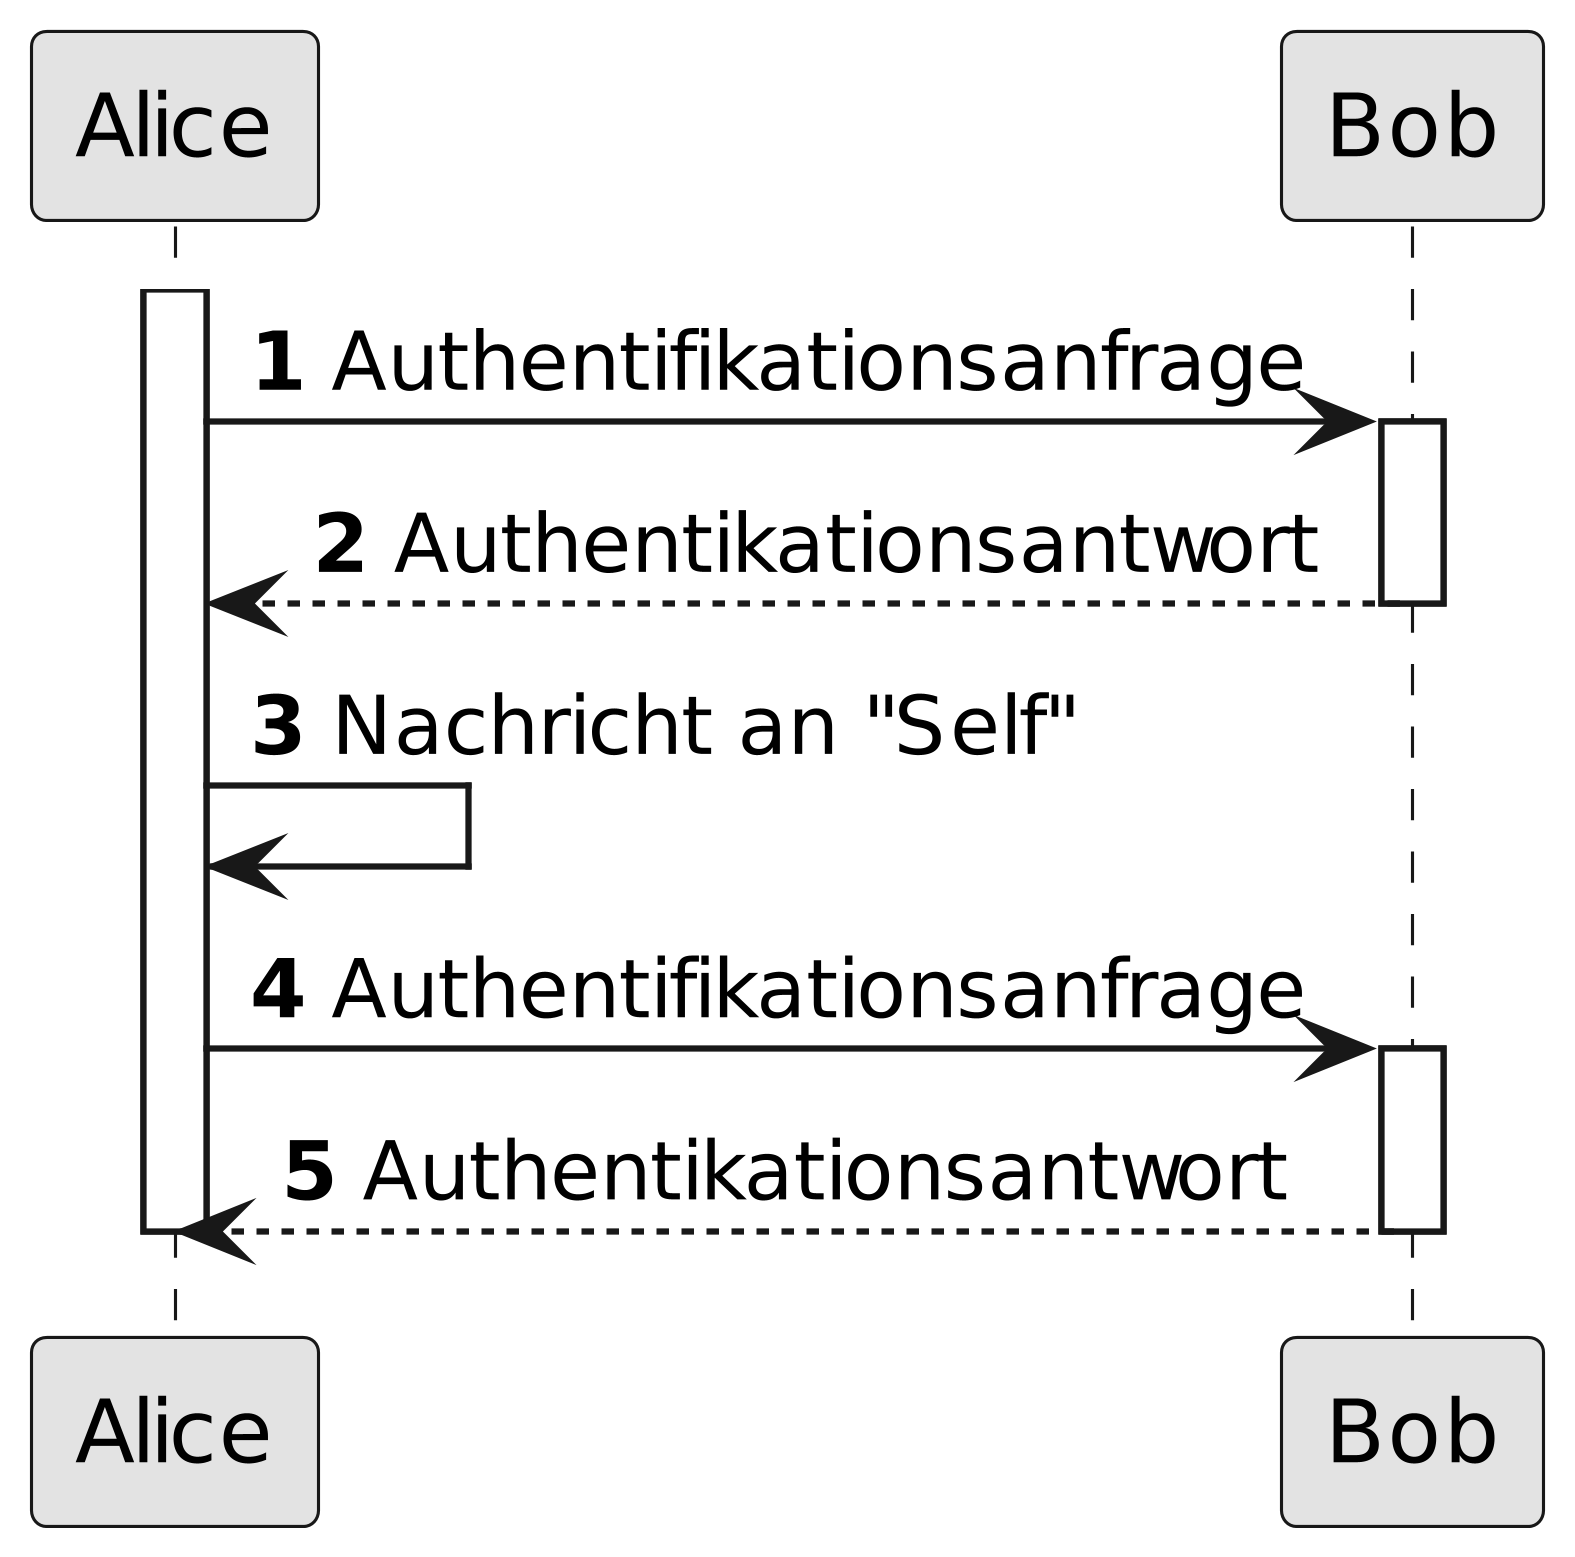

The diagram above was rendered by PlantUML. Its source (embedded in the PNG):
@startuml
skinparamlocked dpi 600
skinparamlocked monochrome true
skinparamlocked classFontName "DejaVu Sans"
skinparamlocked classAttributeFontName "DejaVu Sans"
autonumber
activate Alice
Alice -> Bob: Authentifikationsanfrage
activate Bob
Bob --> Alice: Authentikationsantwort
deactivate Bob
Alice -> Alice: Nachricht an "Self"
Alice -> Bob: Authentifikationsanfrage
activate Bob
Bob --> Alice: Authentikationsantwort
deactivate Bob
deactivate Alice
@enduml